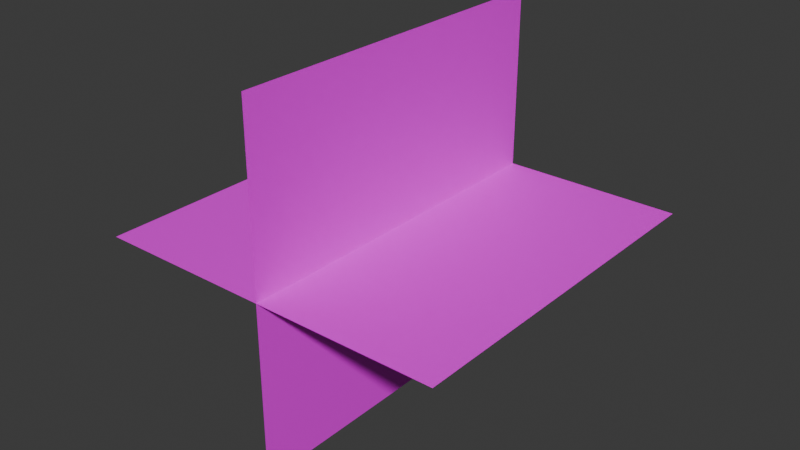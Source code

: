 # Source: grass.blend  (saved by Blender 5.0.119; exported with 4.5.12 LTS)
import bpy
from mathutils import Matrix  # noqa: F401  (used for matrix-valued properties, if any)

bpy.ops.wm.read_factory_settings(use_empty=True)
scene = bpy.context.scene
scene.name = 'Scene'

# ---- collections
col_collection = bpy.data.collections.new('Collection'); scene.collection.children.link(col_collection)

# ---- images (referenced by path relative to the original .blend; pixels are not part of the script)
import os
ASSET_DIR = os.environ.get("B2B_ASSET_DIR", "")  # directory of the original .blend (textures are referenced by path, not embedded)
HERE = os.path.dirname(os.path.abspath(__file__))  # packed textures are extracted next to this script under _unpacked/

def load_image(name, relpath, width, height, colorspace="sRGB"):
    """Load a texture the original file referenced (path relative to the .blend, or extracted next to this script)."""
    p = next((c for c in (os.path.join(HERE, relpath), os.path.join(ASSET_DIR, relpath)) if relpath and os.path.exists(c)), "")
    if p:
        img = bpy.data.images.load(p, check_existing=True)
        img.name = name
    else:  # same state as the original file: an image datablock whose file is absent (Cycles renders it pink)
        img = bpy.data.images.new(name, width, height)
        img.source = "FILE"
        img.filepath = "//" + (relpath or name)
    img.colorspace_settings.name = colorspace
    return img
img_pngtree_anime_grass_clipart_transparent_background_png_image_64 = load_image('pngtree-anime-grass-clipart-transparent-background-png-image_64', 'pngtree-anime-grass-clipart-transparent-background-png-image_6429226.png', 1024, 1024, 'sRGB')

# ---- materials (node trees are filled in below, after node groups)
mat_material_001 = bpy.data.materials.new('Material.001')

# ---- material node trees
mat_material_001.use_nodes = True; mat_material_001.node_tree.nodes.clear()
_N = mat_material_001.node_tree.nodes; _L = mat_material_001.node_tree.links
n0 = _N.new('ShaderNodeBsdfPrincipled'); n0.name = 'Principled BSDF'; n0.location = (-200, 100)
n1 = _N.new('ShaderNodeOutputMaterial'); n1.name = 'Material Output'; n1.location = (200, 100)
n2 = _N.new('ShaderNodeTexImage'); n2.name = 'Image Texture'; n2.location = (-490, 71)
n2.image = img_pngtree_anime_grass_clipart_transparent_background_png_image_64
_L.new(n0.outputs[0], n1.inputs[0])
_L.new(n2.outputs[0], n0.inputs[0])
n1.is_active_output = True

# ---- world
world_world = bpy.data.worlds.new('World'); scene.world = world_world
world_world.use_nodes = True; world_world.node_tree.nodes.clear()
_N = world_world.node_tree.nodes; _L = world_world.node_tree.links
n0 = _N.new('ShaderNodeOutputWorld'); n0.name = 'World Output'; n0.location = (200, 100)
n1 = _N.new('ShaderNodeBackground'); n1.name = 'Background'; n1.location = (-200, 100)
n1.inputs[0].default_value = (0.05088, 0.05088, 0.05088, 1.0)
_L.new(n1.outputs[0], n0.inputs[0])
n0.is_active_output = True
world_world.color = (0.05088, 0.05088, 0.05088)
world_world.sun_shadow_jitter_overblur = 0.0

# ---- meshes
me_plane = bpy.data.meshes.new('Plane')
me_plane.from_pydata([(-1.0, -0.25, -5.215e-08), (1.0, -0.25, -5.215e-08), (-1.0, 1.75, 1.863e-07), (1.0, 1.75, 1.863e-07), (1.639e-08, -0.25, 1.0), (-7.103e-08, -0.25, -1.0), (1.038e-07, 1.75, 1.0), (1.639e-08, 1.75, -1.0), (-1.0, 0.75, 6.706e-08), (-5.464e-09, -0.25, -2.235e-08), (1.0, 0.75, 6.706e-08), (3.825e-08, 1.75, 1.565e-07), (6.01e-08, 0.75, 1.0), (-2.732e-08, 0.75, -1.0), (1.639e-08, 0.75, 6.706e-08)], [], [(14, 10, 3, 11), (14, 13, 7, 11), (12, 14, 11, 6), (4, 9, 14, 12), (9, 5, 13, 14), (8, 14, 11, 2), (0, 9, 14, 8), (9, 1, 10, 14)])
_uv = me_plane.uv_layers.new(name='UVMap')
_uv.uv.foreach_set('vector', [0.5, 0.5, 1.0, 0.5, 1.0, 1.0, 0.5, 1.0, 0.5, 0.5, 1.0, 0.5, 1.0, 1.0, 0.5, 1.0, 0.0, 0.5, 0.5, 0.5, 0.5, 1.0, 0.0, 1.0, 0.0, -1.192e-07, 0.5, 0.0, 0.5, 0.5, 0.0, 0.5, 0.5, 0.0, 1.0, 1.192e-07, 1.0, 0.5, 0.5, 0.5, 1.863e-08, 0.5, 0.5, 0.5, 0.5, 1.0, 3.725e-08, 1.0, 0.0, 0.0, 0.5, 0.0, 0.5, 0.5, 1.863e-08, 0.5, 0.5, 0.0, 1.0, 0.0, 1.0, 0.5, 0.5, 0.5])
me_plane.materials.append(mat_material_001)
me_plane.update()

# ---- objects
ob_plane = bpy.data.objects.new('Plane', me_plane)

# ---- transforms, parenting, visibility, modifiers, constraints
ob_plane.location = (-1.639e-08, -0.75, -6.706e-08)

# ---- collection membership
col_collection.objects.link(ob_plane)

# ---- scene / render settings (as saved in the file)
scene.frame_start = 1; scene.frame_end = 250; scene.frame_set(1)
scene.render.engine = 'BLENDER_EEVEE_NEXT'
scene.render.bake_bias = 0.0
scene.render.bake_samples = 0
scene.cycles.sampling_pattern = 'TABULATED_SOBOL'
scene.eevee.use_volume_custom_range = False
bpy.context.view_layer.update()

# ---- added for rendering (the .blend has no active camera and no usable light): camera, sun
cam_auto = bpy.data.cameras.new('AutoCamera')
cam_auto.lens = 50.0
cam_auto.sensor_width = 36.0
cam_auto.clip_end = 1000.0
ob_auto_camera = bpy.data.objects.new('AutoCamera', cam_auto)
scene.collection.objects.link(ob_auto_camera)
ob_auto_camera.location = (3.20507, -3.84609, 2.56406)
ob_auto_camera.rotation_euler = (1.09748, -7.21219e-08, 0.694738)
scene.camera = ob_auto_camera
light_auto_sun = bpy.data.lights.new('AutoSun', 'SUN')
light_auto_sun.energy = 3.0
light_auto_sun.angle = 0.0523599
ob_auto_sun = bpy.data.objects.new('AutoSun', light_auto_sun)
scene.collection.objects.link(ob_auto_sun)
ob_auto_sun.rotation_euler = (0.872665, 0.174533, 0.523599)
bpy.context.view_layer.update()
